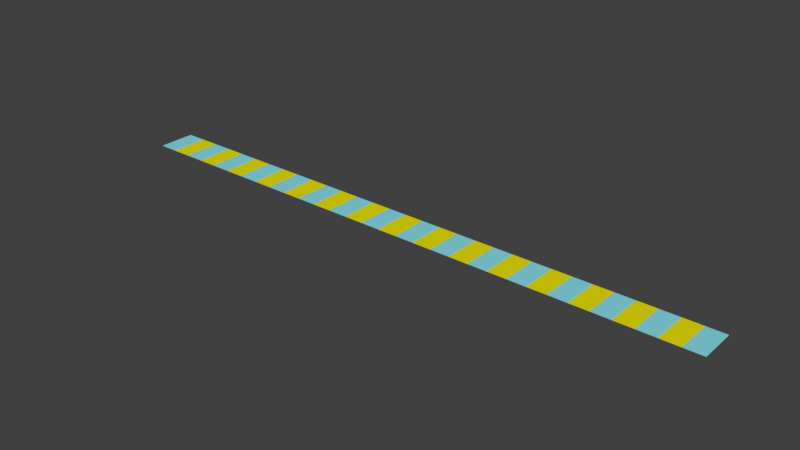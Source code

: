 # Source: 1d-rigg.blend  (saved by Blender 2.78.0; exported with 4.5.12 LTS)
import bpy
from mathutils import Matrix  # noqa: F401  (used for matrix-valued properties, if any)

bpy.ops.wm.read_factory_settings(use_empty=True)
scene = bpy.context.scene
scene.name = 'Scene'

# ---- collections
col_collection_1 = bpy.data.collections.new('Collection 1'); scene.collection.children.link(col_collection_1)

# ---- materials (node trees are filled in below, after node groups)
mat_rigg1d_material = bpy.data.materials.new('rigg1d.material')
mat_rigg1d_material.alpha_threshold = 0.0
mat_rigg1d_material.use_transparent_shadow = False
mat_rigg1d_material.diffuse_color = (0.8, 0.7375, 0.00164, 1.0)
mat_rigg1d_material.roughness = 0.5
mat_rigg1d_materialopt = bpy.data.materials.new('rigg1d.materialopt')
mat_rigg1d_materialopt.alpha_threshold = 0.0
mat_rigg1d_materialopt.use_transparent_shadow = False
mat_rigg1d_materialopt.diffuse_color = (0.2415, 0.7107, 0.8, 1.0)
mat_rigg1d_materialopt.roughness = 0.5

# ---- material node trees

# ---- world
world_world = bpy.data.worlds.new('World'); scene.world = world_world
world_world.color = (0.05088, 0.05088, 0.05088)
world_world.use_sun_shadow = False
world_world.sun_shadow_jitter_overblur = 0.0
world_world.cycles.sampling_method = 'MANUAL'

# ---- meshes
me_rigg1d = bpy.data.meshes.new('rigg1d')
me_rigg1d.from_pydata([(-1.0, -1.0, 0.0), (-0.9355, -1.0, 0.0), (-0.871, -1.0, 0.0), (-0.8065, -1.0, 0.0), (-0.7419, -1.0, 0.0), (-0.6774, -1.0, 0.0), (-0.6129, -1.0, 0.0), (-0.5484, -1.0, 0.0), (-0.4839, -1.0, 0.0), (-0.4194, -1.0, 0.0), (-0.3548, -1.0, 0.0), (-0.2903, -1.0, 0.0), (-0.2258, -1.0, 0.0), (-0.1613, -1.0, 0.0), (-0.09677, -1.0, 0.0), (-0.03226, -1.0, 0.0), (0.03226, -1.0, 0.0), (0.09677, -1.0, 0.0), (0.1613, -1.0, 0.0), (0.2258, -1.0, 0.0), (0.2903, -1.0, 0.0), (0.3548, -1.0, 0.0), (0.4194, -1.0, 0.0), (0.4839, -1.0, 0.0), (0.5484, -1.0, 0.0), (0.6129, -1.0, 0.0), (0.6774, -1.0, 0.0), (0.7419, -1.0, 0.0), (0.8065, -1.0, 0.0), (0.871, -1.0, 0.0), (0.9355, -1.0, 0.0), (1.0, -1.0, 0.0), (-1.0, 1.0, 0.0), (-0.9355, 1.0, 0.0), (-0.871, 1.0, 0.0), (-0.8065, 1.0, 0.0), (-0.7419, 1.0, 0.0), (-0.6774, 1.0, 0.0), (-0.6129, 1.0, 0.0), (-0.5484, 1.0, 0.0), (-0.4839, 1.0, 0.0), (-0.4194, 1.0, 0.0), (-0.3548, 1.0, 0.0), (-0.2903, 1.0, 0.0), (-0.2258, 1.0, 0.0), (-0.1613, 1.0, 0.0), (-0.09677, 1.0, 0.0), (-0.03226, 1.0, 0.0), (0.03226, 1.0, 0.0), (0.09677, 1.0, 0.0), (0.1613, 1.0, 0.0), (0.2258, 1.0, 0.0), (0.2903, 1.0, 0.0), (0.3548, 1.0, 0.0), (0.4194, 1.0, 0.0), (0.4839, 1.0, 0.0), (0.5484, 1.0, 0.0), (0.6129, 1.0, 0.0), (0.6774, 1.0, 0.0), (0.7419, 1.0, 0.0), (0.8065, 1.0, 0.0), (0.871, 1.0, 0.0), (0.9355, 1.0, 0.0), (1.0, 1.0, 0.0)], [], [(0, 1, 33, 32), (1, 2, 34, 33), (2, 3, 35, 34), (3, 4, 36, 35), (4, 5, 37, 36), (5, 6, 38, 37), (6, 7, 39, 38), (7, 8, 40, 39), (8, 9, 41, 40), (9, 10, 42, 41), (10, 11, 43, 42), (11, 12, 44, 43), (12, 13, 45, 44), (13, 14, 46, 45), (14, 15, 47, 46), (15, 16, 48, 47), (16, 17, 49, 48), (17, 18, 50, 49), (18, 19, 51, 50), (19, 20, 52, 51), (20, 21, 53, 52), (21, 22, 54, 53), (22, 23, 55, 54), (23, 24, 56, 55), (24, 25, 57, 56), (25, 26, 58, 57), (26, 27, 59, 58), (27, 28, 60, 59), (28, 29, 61, 60), (29, 30, 62, 61), (30, 31, 63, 62)])
me_rigg1d.polygons.foreach_set('material_index', [1, 0, 1, 0, 1, 0, 1, 0, 1, 0, 1, 0, 1, 0, 1, 0, 1, 0, 1, 0, 1, 0, 1, 0, 1, 0, 1, 0, 1, 0, 1])
_uv = me_rigg1d.uv_layers.new(name='UVMap')
_uv.uv.foreach_set('vector', [0.03226, 0.0, 0.03226, 1.0, 0.0, 1.0, 0.0, 0.0, 0.06452, 0.0, 0.06452, 1.0, 0.03226, 1.0, 0.03226, 0.0, 0.09677, 0.0, 0.09677, 1.0, 0.06452, 1.0, 0.06452, 0.0, 0.129, 0.0, 0.129, 1.0, 0.09677, 1.0, 0.09677, 0.0, 0.1613, 0.0, 0.1613, 1.0, 0.129, 1.0, 0.129, 0.0, 0.1935, 0.0, 0.1935, 1.0, 0.1613, 1.0, 0.1613, 0.0, 0.2258, 0.0, 0.2258, 1.0, 0.1935, 1.0, 0.1935, 0.0, 0.2581, 0.0, 0.2581, 1.0, 0.2258, 1.0, 0.2258, 0.0, 0.2903, 0.0, 0.2903, 1.0, 0.2581, 1.0, 0.2581, 0.0, 0.3226, 0.0, 0.3226, 1.0, 0.2903, 1.0, 0.2903, 0.0, 0.3548, 0.0, 0.3548, 1.0, 0.3226, 1.0, 0.3226, 0.0, 0.3871, 0.0, 0.3871, 1.0, 0.3548, 1.0, 0.3548, 0.0, 0.4194, 0.0, 0.4194, 1.0, 0.3871, 1.0, 0.3871, 0.0, 0.4516, 0.0, 0.4516, 1.0, 0.4194, 1.0, 0.4194, 0.0, 0.4839, 0.0, 0.4839, 1.0, 0.4516, 1.0, 0.4516, 0.0, 0.5161, 0.0, 0.5161, 1.0, 0.4839, 1.0, 0.4839, 0.0, 0.5484, 0.0, 0.5484, 1.0, 0.5161, 1.0, 0.5161, 0.0, 0.5806, 0.0, 0.5806, 1.0, 0.5484, 1.0, 0.5484, 0.0, 0.6129, 0.0, 0.6129, 1.0, 0.5806, 1.0, 0.5806, 0.0, 0.6452, 0.0, 0.6452, 1.0, 0.6129, 1.0, 0.6129, 0.0, 0.6774, 0.0, 0.6774, 1.0, 0.6452, 1.0, 0.6452, 0.0, 0.7097, 0.0, 0.7097, 1.0, 0.6774, 1.0, 0.6774, 0.0, 0.7419, 0.0, 0.7419, 1.0, 0.7097, 1.0, 0.7097, 0.0, 0.7742, 0.0, 0.7742, 1.0, 0.7419, 1.0, 0.7419, 0.0, 0.8065, 0.0, 0.8065, 1.0, 0.7742, 1.0, 0.7742, 0.0, 0.8387, 0.0, 0.8387, 1.0, 0.8065, 1.0, 0.8065, 0.0, 0.871, 0.0, 0.871, 1.0, 0.8387, 1.0, 0.8387, 0.0, 0.9032, 0.0, 0.9032, 1.0, 0.871, 1.0, 0.871, 0.0, 0.9355, 0.0, 0.9355, 1.0, 0.9032, 1.0, 0.9032, 0.0, 0.9677, 0.0, 0.9677, 1.0, 0.9355, 1.0, 0.9355, 0.0, 1.0, 0.0, 1.0, 1.0, 0.9677, 1.0, 0.9677, 0.0])
me_rigg1d.materials.append(mat_rigg1d_material)
me_rigg1d.materials.append(mat_rigg1d_materialopt)
me_rigg1d.use_remesh_preserve_volume = False
me_rigg1d.use_remesh_preserve_attributes = False
me_rigg1d.use_mirror_vertex_groups = False
me_rigg1d.update()

# ---- objects
ob_rigg1d = bpy.data.objects.new('rigg1d', me_rigg1d)

# ---- transforms, parenting, visibility, modifiers, constraints
ob_rigg1d.location = (0.0, 0.0, 0.0)
ob_rigg1d.scale = (8.0, 0.5, 1.0)
ob_rigg1d.lineart.crease_threshold = 0.0

# ---- collection membership
col_collection_1.objects.link(ob_rigg1d)

# ---- scene / render settings (as saved in the file)
scene.frame_start = 1; scene.frame_end = 250; scene.frame_set(1)
scene.render.engine = 'BLENDER_EEVEE_NEXT'
scene.render.resolution_percentage = 50
scene.render.dither_intensity = 0.0
scene.cycles.use_denoising = False
scene.cycles.samples = 128
scene.cycles.sampling_pattern = 'TABULATED_SOBOL'
scene.cycles.light_sampling_threshold = 0.0
scene.cycles.use_adaptive_sampling = False
scene.cycles.use_light_tree = False
scene.cycles.blur_glossy = 0.0
scene.cycles.sample_clamp_indirect = 0.0
scene.view_settings.view_transform = 'Standard'
bpy.context.view_layer.update()

# ---- added for rendering (the .blend has no active camera and no usable light): camera, sun
cam_auto = bpy.data.cameras.new('AutoCamera')
cam_auto.lens = 50.0
cam_auto.sensor_width = 36.0
cam_auto.clip_end = 1000.0
ob_auto_camera = bpy.data.objects.new('AutoCamera', cam_auto)
scene.collection.objects.link(ob_auto_camera)
ob_auto_camera.location = (14.8325, -17.799, 11.866)
ob_auto_camera.rotation_euler = (1.09748, -7.21219e-08, 0.694738)
scene.camera = ob_auto_camera
light_auto_sun = bpy.data.lights.new('AutoSun', 'SUN')
light_auto_sun.energy = 3.0
light_auto_sun.angle = 0.0523599
ob_auto_sun = bpy.data.objects.new('AutoSun', light_auto_sun)
scene.collection.objects.link(ob_auto_sun)
ob_auto_sun.rotation_euler = (0.872665, 0.174533, 0.523599)
bpy.context.view_layer.update()
